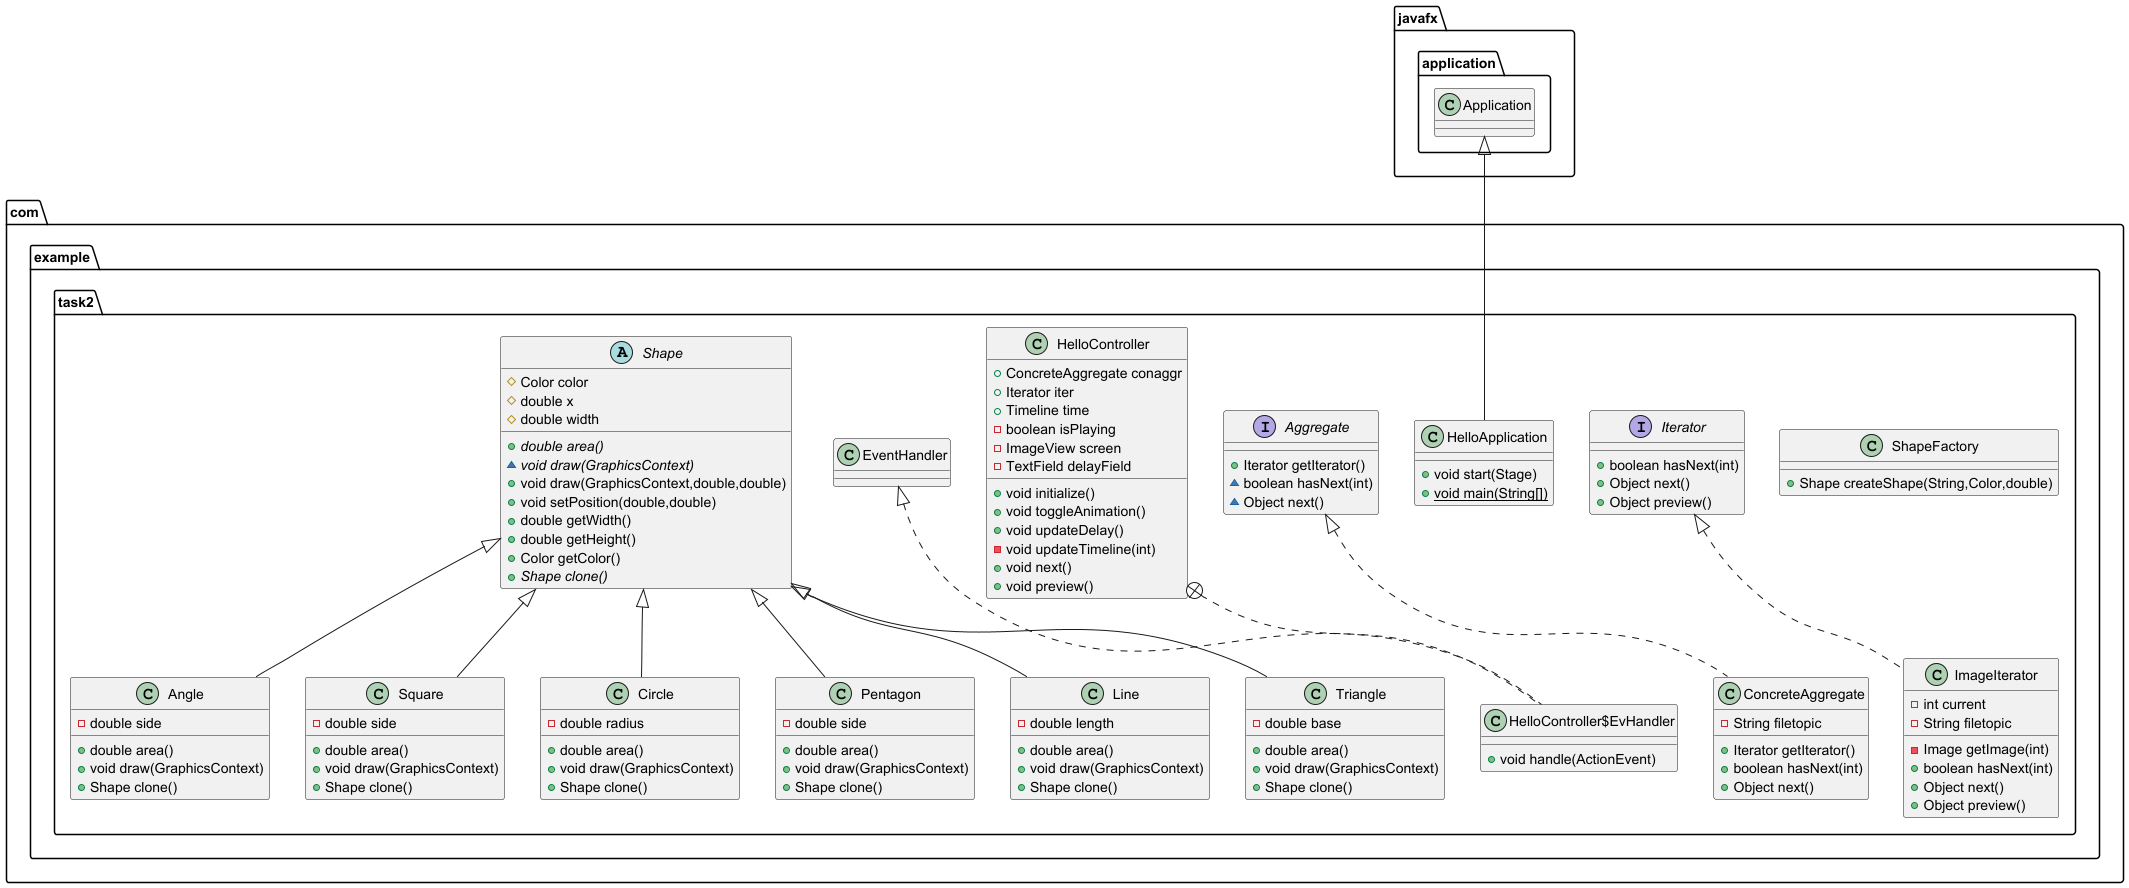

The diagram above was rendered by PlantUML. Its source (embedded in the PNG):
@startuml
class com.example.task2.ShapeFactory {
+ Shape createShape(String,Color,double)
}

interface com.example.task2.Iterator {
+ boolean hasNext(int)
+ Object next()
+ Object preview()
}

class com.example.task2.ConcreteAggregate {
- String filetopic
+ Iterator getIterator()
+ boolean hasNext(int)
+ Object next()
}


class com.example.task2.HelloApplication {
+ void start(Stage)
+ {static} void main(String[])
}

class com.example.task2.HelloController {
+ ConcreteAggregate conaggr
+ Iterator iter
+ Timeline time
- boolean isPlaying
- ImageView screen
- TextField delayField
+ void initialize()
+ void toggleAnimation()
+ void updateDelay()
- void updateTimeline(int)
+ void next()
+ void preview()
}


class com.example.task2.HelloController$EvHandler {
+ void handle(ActionEvent)
}

interface com.example.task2.Aggregate {
+ Iterator getIterator()
~ boolean hasNext(int)
~ Object next()
}

class com.example.task2.Line {
- double length
+ double area()
+ void draw(GraphicsContext)
+ Shape clone()
}


class com.example.task2.ImageIterator {
- int current
- String filetopic
- Image getImage(int)
+ boolean hasNext(int)
+ Object next()
+ Object preview()
}


class com.example.task2.Triangle {
- double base
+ double area()
+ void draw(GraphicsContext)
+ Shape clone()
}


class com.example.task2.Angle {
- double side
+ double area()
+ void draw(GraphicsContext)
+ Shape clone()
}


class com.example.task2.Square {
- double side
+ double area()
+ void draw(GraphicsContext)
+ Shape clone()
}


class com.example.task2.Circle {
- double radius
+ double area()
+ void draw(GraphicsContext)
+ Shape clone()
}


abstract class com.example.task2.Shape {
# Color color
# double x
# double width
+ {abstract}double area()
~ {abstract}void draw(GraphicsContext)
+ void draw(GraphicsContext,double,double)
+ void setPosition(double,double)
+ double getWidth()
+ double getHeight()
+ Color getColor()
+ {abstract}Shape clone()
}


class com.example.task2.Pentagon {
- double side
+ double area()
+ void draw(GraphicsContext)
+ Shape clone()
}




com.example.task2.Aggregate <|.. com.example.task2.ConcreteAggregate
javafx.application.Application <|-- com.example.task2.HelloApplication
com.example.task2.HelloController +.. com.example.task2.HelloController$EvHandler
com.example.task2.EventHandler <|.. com.example.task2.HelloController$EvHandler
com.example.task2.Shape <|-- com.example.task2.Line
com.example.task2.Iterator <|.. com.example.task2.ImageIterator
com.example.task2.Shape <|-- com.example.task2.Triangle
com.example.task2.Shape <|-- com.example.task2.Angle
com.example.task2.Shape <|-- com.example.task2.Square
com.example.task2.Shape <|-- com.example.task2.Circle
com.example.task2.Shape <|-- com.example.task2.Pentagon
@enduml